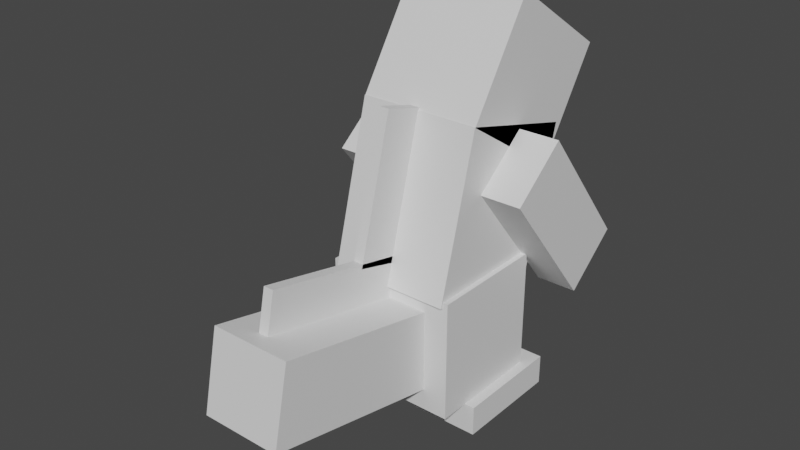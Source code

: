 # Source: quagsire.blend  (saved by Blender 2.81.16; exported with 4.5.12 LTS)
import bpy
from mathutils import Matrix  # noqa: F401  (used for matrix-valued properties, if any)

bpy.ops.wm.read_factory_settings(use_empty=True)
scene = bpy.context.scene
scene.name = 'Scene'

# ---- collections
col_collection = bpy.data.collections.new('Collection'); scene.collection.children.link(col_collection)

# ---- materials (node trees are filled in below, after node groups)
mat_default_obj = bpy.data.materials.new('Default OBJ')
mat_default_obj.use_transparent_shadow = False

# ---- material node trees
mat_default_obj.use_nodes = True; mat_default_obj.node_tree.nodes.clear()
_N = mat_default_obj.node_tree.nodes; _L = mat_default_obj.node_tree.links
n0 = _N.new('ShaderNodeOutputMaterial'); n0.name = 'Material Output'; n0.location = (300, 300)
n1 = _N.new('ShaderNodeBsdfPrincipled'); n1.name = 'Principled BSDF'; n1.location = (10, 300)
n1.distribution = 'GGX'
n1.subsurface_method = 'BURLEY'
n1.inputs[3].default_value = 1.45
n1.inputs[27].default_value = (0.0, 0.0, 0.0, 1.0)
n1.inputs[28].default_value = 1.0
_L.new(n1.outputs[0], n0.inputs[0])
n0.is_active_output = True

# ---- world
world_world = bpy.data.worlds.new('World'); scene.world = world_world
world_world.use_nodes = True; world_world.node_tree.nodes.clear()
_N = world_world.node_tree.nodes; _L = world_world.node_tree.links
n0 = _N.new('ShaderNodeOutputWorld'); n0.name = 'World Output'; n0.location = (300, 300)
n1 = _N.new('ShaderNodeBackground'); n1.name = 'Background'; n1.location = (10, 300)
n1.inputs[0].default_value = (0.05088, 0.05088, 0.05088, 1.0)
_L.new(n1.outputs[0], n0.inputs[0])
n0.is_active_output = True
world_world.color = (0.05088, 0.05088, 0.05088)
world_world.use_sun_shadow = False
world_world.sun_shadow_jitter_overblur = 0.0

# ---- meshes
me_rightarm = bpy.data.meshes.new('Rightarm')
me_rightarm.from_pydata([(0.125, -0.2509, -0.4847), (-0.125, -0.2509, -0.4847), (-0.125, 0.5262, 0.1447), (0.125, 0.5262, 0.1447), (-0.125, -0.5262, -0.1447), (0.125, -0.5262, -0.1447), (0.125, 0.2509, 0.4847), (-0.125, 0.2509, 0.4847)], [], [(0, 1, 2, 3), (4, 5, 6, 7), (3, 2, 7, 6), (5, 4, 1, 0), (5, 0, 3, 6), (1, 4, 7, 2)])
_uv = me_rightarm.uv_layers.new(name='UVMap')
_uv.uv.foreach_set('vector', [0.05469, 0.5078, 0.08594, 0.5078, 0.08594, 0.6328, 0.05469, 0.6328, 0.1406, 0.5078, 0.1719, 0.5078, 0.1719, 0.6328, 0.1406, 0.6328, 0.05469, 0.6328, 0.08594, 0.6328, 0.08594, 0.6875, 0.05469, 0.6875, 0.08594, 0.6328, 0.1172, 0.6328, 0.1172, 0.6875, 0.08594, 0.6875, 0.0, 0.5078, 0.05469, 0.5078, 0.05469, 0.6328, 0.0, 0.6328, 0.08594, 0.5078, 0.1406, 0.5078, 0.1406, 0.6328, 0.08594, 0.6328])
me_rightarm.materials.append(mat_default_obj)
me_rightarm.use_remesh_fix_poles = True
me_rightarm.use_remesh_preserve_attributes = False
me_rightarm.use_mirror_vertex_groups = False
me_rightarm.update()
me_leftarm = bpy.data.meshes.new('Leftarm')
me_leftarm.from_pydata([(0.125, -0.2509, -0.4847), (-0.125, -0.2509, -0.4847), (-0.125, 0.5262, 0.1447), (0.125, 0.5262, 0.1447), (-0.125, -0.5262, -0.1447), (0.125, -0.5262, -0.1447), (0.125, 0.2509, 0.4847), (-0.125, 0.2509, 0.4847)], [], [(0, 1, 2, 3), (4, 5, 6, 7), (3, 2, 7, 6), (5, 4, 1, 0), (5, 0, 3, 6), (1, 4, 7, 2)])
_uv = me_leftarm.uv_layers.new(name='UVMap')
_uv.uv.foreach_set('vector', [0.05469, 0.5078, 0.08594, 0.5078, 0.08594, 0.6328, 0.05469, 0.6328, 0.1406, 0.5078, 0.1719, 0.5078, 0.1719, 0.6328, 0.1406, 0.6328, 0.05469, 0.6328, 0.08594, 0.6328, 0.08594, 0.6875, 0.05469, 0.6875, 0.08594, 0.6328, 0.1172, 0.6328, 0.1172, 0.6875, 0.08594, 0.6875, 0.0, 0.5078, 0.05469, 0.5078, 0.05469, 0.6328, 0.0, 0.6328, 0.08594, 0.5078, 0.1406, 0.5078, 0.1406, 0.6328, 0.08594, 0.6328])
me_leftarm.materials.append(mat_default_obj)
me_leftarm.use_remesh_fix_poles = True
me_leftarm.use_remesh_preserve_attributes = False
me_leftarm.use_mirror_vertex_groups = False
me_leftarm.update()
me_tail = bpy.data.meshes.new('Tail')
me_tail.from_pydata([(0.25, -0.1211, 0.6328), (-0.25, -0.1211, 0.6328), (-0.25, -0.368, -0.5288), (0.25, -0.368, -0.5288), (-0.25, 0.368, 0.5288), (0.25, 0.368, 0.5288), (0.25, 0.1211, -0.6328), (-0.25, 0.1211, -0.6328)], [], [(0, 1, 2, 3), (4, 5, 6, 7), (3, 2, 7, 6), (5, 4, 1, 0), (5, 0, 3, 6), (1, 4, 7, 2)])
_uv = me_tail.uv_layers.new(name='UVMap')
_uv.uv.foreach_set('vector', [0.4609, 0.0, 0.5234, 0.0, 0.5234, 0.1484, 0.4609, 0.1484, 0.5859, 0.0, 0.6484, 0.0, 0.6484, 0.1484, 0.5859, 0.1484, 0.4609, 0.1484, 0.5234, 0.1484, 0.5234, 0.2109, 0.4609, 0.2109, 0.5234, 0.1484, 0.5859, 0.1484, 0.5859, 0.2109, 0.5234, 0.2109, 0.3984, 0.0, 0.4609, 0.0, 0.4609, 0.1484, 0.3984, 0.1484, 0.5234, 0.0, 0.5859, 0.0, 0.5859, 0.1484, 0.5234, 0.1484])
me_tail.materials.append(mat_default_obj)
me_tail.use_remesh_fix_poles = True
me_tail.use_remesh_preserve_attributes = False
me_tail.use_mirror_vertex_groups = False
me_tail.update()
me_bottom = bpy.data.meshes.new('Bottom')
me_bottom.from_pydata([(0.4062, -0.375, -0.375), (-0.4062, -0.375, -0.375), (-0.4062, 0.375, -0.375), (0.4062, 0.375, -0.375), (-0.4062, -0.375, 0.375), (0.4062, -0.375, 0.375), (0.4062, 0.375, 0.375), (-0.4062, 0.375, 0.375)], [], [(0, 1, 2, 3), (4, 5, 6, 7), (3, 2, 7, 6), (5, 4, 1, 0), (5, 0, 3, 6), (1, 4, 7, 2)])
_uv = me_bottom.uv_layers.new(name='UVMap')
_uv.uv.foreach_set('vector', [0.09375, 0.0, 0.1953, 0.0, 0.1953, 0.09375, 0.09375, 0.09375, 0.2891, 0.0, 0.3906, 0.0, 0.3906, 0.09375, 0.2891, 0.09375, 0.09375, 0.09375, 0.1953, 0.09375, 0.1953, 0.1875, 0.09375, 0.1875, 0.1953, 0.09375, 0.2969, 0.09375, 0.2969, 0.1875, 0.1953, 0.1875, 0.0, 0.0, 0.09375, 0.0, 0.09375, 0.09375, 0.0, 0.09375, 0.1953, 0.0, 0.2891, 0.0, 0.2891, 0.09375, 0.1953, 0.09375])
me_bottom.materials.append(mat_default_obj)
me_bottom.use_remesh_fix_poles = True
me_bottom.use_remesh_preserve_attributes = False
me_bottom.use_mirror_vertex_groups = False
me_bottom.update()
me_rightfoot = bpy.data.meshes.new('Rightfoot')
me_rightfoot.from_pydata([(0.2188, -0.09375, -0.3438), (-0.2188, -0.09375, -0.3438), (-0.2188, 0.09375, -0.3438), (0.2188, 0.09375, -0.3438), (-0.2188, -0.09375, 0.3438), (0.2188, -0.09375, 0.3438), (0.2188, 0.09375, 0.3438), (-0.2188, 0.09375, 0.3438)], [], [(0, 1, 2, 3), (4, 5, 6, 7), (3, 2, 7, 6), (5, 4, 1, 0), (5, 0, 3, 6), (1, 4, 7, 2)])
_uv = me_rightfoot.uv_layers.new(name='UVMap')
_uv.uv.foreach_set('vector', [0.08594, 0.6875, 0.1406, 0.6875, 0.1406, 0.7109, 0.08594, 0.7109, 0.2266, 0.6875, 0.2812, 0.6875, 0.2812, 0.7109, 0.2266, 0.7109, 0.08594, 0.7109, 0.1406, 0.7109, 0.1406, 0.7969, 0.08594, 0.7969, 0.1406, 0.7109, 0.1953, 0.7109, 0.1953, 0.7969, 0.1406, 0.7969, 0.0, 0.6875, 0.08594, 0.6875, 0.08594, 0.7109, 0.0, 0.7109, 0.1406, 0.6875, 0.2266, 0.6875, 0.2266, 0.7109, 0.1406, 0.7109])
me_rightfoot.materials.append(mat_default_obj)
me_rightfoot.use_remesh_fix_poles = True
me_rightfoot.use_remesh_preserve_attributes = False
me_rightfoot.use_mirror_vertex_groups = False
me_rightfoot.update()
me_leftfoot = bpy.data.meshes.new('Leftfoot')
me_leftfoot.from_pydata([(0.2188, -0.09375, -0.3438), (-0.2188, -0.09375, -0.3438), (-0.2188, 0.09375, -0.3438), (0.2188, 0.09375, -0.3438), (-0.2188, -0.09375, 0.3438), (0.2188, -0.09375, 0.3438), (0.2188, 0.09375, 0.3438), (-0.2188, 0.09375, 0.3438)], [], [(0, 1, 2, 3), (4, 5, 6, 7), (3, 2, 7, 6), (5, 4, 1, 0), (5, 0, 3, 6), (1, 4, 7, 2)])
_uv = me_leftfoot.uv_layers.new(name='UVMap')
_uv.uv.foreach_set('vector', [0.08594, 0.6875, 0.1406, 0.6875, 0.1406, 0.7109, 0.08594, 0.7109, 0.2266, 0.6875, 0.2812, 0.6875, 0.2812, 0.7109, 0.2266, 0.7109, 0.08594, 0.7109, 0.1406, 0.7109, 0.1406, 0.7969, 0.08594, 0.7969, 0.1406, 0.7109, 0.1953, 0.7109, 0.1953, 0.7969, 0.1406, 0.7969, 0.0, 0.6875, 0.08594, 0.6875, 0.08594, 0.7109, 0.0, 0.7109, 0.1406, 0.6875, 0.2266, 0.6875, 0.2266, 0.7109, 0.1406, 0.7109])
me_leftfoot.materials.append(mat_default_obj)
me_leftfoot.use_remesh_fix_poles = True
me_leftfoot.use_remesh_preserve_attributes = False
me_leftfoot.use_mirror_vertex_groups = False
me_leftfoot.update()
me_bodygill = bpy.data.meshes.new('Bodygill')
me_bodygill.from_pydata([(0.03125, -0.5116, -0.2188), (-0.03125, -0.5116, -0.2188), (-0.03125, 0.3336, -0.4453), (0.03125, 0.3336, -0.4453), (-0.03125, -0.3336, 0.4453), (0.03125, -0.3336, 0.4453), (0.03125, 0.5116, 0.2188), (-0.03125, 0.5116, 0.2188)], [], [(0, 1, 2, 3), (4, 5, 6, 7), (3, 2, 7, 6), (5, 4, 1, 0), (5, 0, 3, 6), (1, 4, 7, 2)])
_uv = me_bodygill.uv_layers.new(name='UVMap')
_uv.uv.foreach_set('vector', [0.4922, 0.2266, 0.5, 0.2266, 0.5, 0.3359, 0.4922, 0.3359, 0.5859, 0.2266, 0.5938, 0.2266, 0.5938, 0.3359, 0.5859, 0.3359, 0.4922, 0.3359, 0.5, 0.3359, 0.5, 0.4219, 0.4922, 0.4219, 0.5, 0.3359, 0.5078, 0.3359, 0.5078, 0.4219, 0.5, 0.4219, 0.4062, 0.2266, 0.4922, 0.2266, 0.4922, 0.3359, 0.4062, 0.3359, 0.5, 0.2266, 0.5859, 0.2266, 0.5859, 0.3359, 0.5, 0.3359])
me_bodygill.materials.append(mat_default_obj)
me_bodygill.use_remesh_fix_poles = True
me_bodygill.use_remesh_preserve_attributes = False
me_bodygill.use_mirror_vertex_groups = False
me_bodygill.update()
me_tailgill = bpy.data.meshes.new('Tailgill')
me_tailgill.from_pydata([(0.03125, -0.07295, 0.5586), (-0.03125, -0.07295, 0.5586), (-0.03125, -0.2939, -0.4807), (0.03125, -0.2939, -0.4807), (-0.03125, 0.2939, 0.4807), (0.03125, 0.2939, 0.4807), (0.03125, 0.07295, -0.5586), (-0.03125, 0.07295, -0.5586)], [], [(0, 1, 2, 3), (4, 5, 6, 7), (3, 2, 7, 6), (5, 4, 1, 0), (5, 0, 3, 6), (1, 4, 7, 2)])
_uv = me_tailgill.uv_layers.new(name='UVMap')
_uv.uv.foreach_set('vector', [0.6953, 0.03125, 0.7031, 0.03125, 0.7031, 0.1641, 0.6953, 0.1641, 0.75, 0.03125, 0.7578, 0.03125, 0.7578, 0.1641, 0.75, 0.1641, 0.6953, 0.1641, 0.7031, 0.1641, 0.7031, 0.2109, 0.6953, 0.2109, 0.7031, 0.1641, 0.7109, 0.1641, 0.7109, 0.2109, 0.7031, 0.2109, 0.6484, 0.03125, 0.6953, 0.03125, 0.6953, 0.1641, 0.6484, 0.1641, 0.7031, 0.03125, 0.75, 0.03125, 0.75, 0.1641, 0.7031, 0.1641])
me_tailgill.materials.append(mat_default_obj)
me_tailgill.use_remesh_fix_poles = True
me_tailgill.use_remesh_preserve_attributes = False
me_tailgill.use_mirror_vertex_groups = False
me_tailgill.update()
me_body = bpy.data.meshes.new('Body')
me_body.from_pydata([(0.375, -0.5881, -0.263), (-0.375, -0.5881, -0.263), (-0.375, 0.3778, -0.5218), (0.375, 0.3778, -0.5218), (-0.375, -0.3778, 0.5218), (0.375, -0.3778, 0.5218), (0.375, 0.5881, 0.263), (-0.375, 0.5881, 0.263)], [], [(0, 1, 2, 3), (4, 5, 6, 7), (3, 2, 7, 6), (5, 4, 1, 0), (5, 0, 3, 6), (1, 4, 7, 2)])
_uv = me_body.uv_layers.new(name='UVMap')
_uv.uv.foreach_set('vector', [0.1016, 0.1875, 0.1953, 0.1875, 0.1953, 0.3125, 0.1016, 0.3125, 0.2969, 0.1875, 0.3906, 0.1875, 0.3906, 0.3125, 0.2969, 0.3125, 0.1016, 0.3125, 0.1953, 0.3125, 0.1953, 0.4141, 0.1016, 0.4141, 0.1953, 0.3125, 0.2891, 0.3125, 0.2891, 0.4141, 0.1953, 0.4141, 0.0, 0.1875, 0.1016, 0.1875, 0.1016, 0.3125, 0.0, 0.3125, 0.1953, 0.1875, 0.2969, 0.1875, 0.2969, 0.3125, 0.1953, 0.3125])
me_body.materials.append(mat_default_obj)
me_body.use_remesh_fix_poles = True
me_body.use_remesh_preserve_attributes = False
me_body.use_mirror_vertex_groups = False
me_body.update()
me_head = bpy.data.meshes.new('Head')
me_head.from_pydata([(0.375, -0.3416, -0.2919), (-0.375, -0.3416, -0.2919), (-0.375, 0.2874, -0.7004), (0.375, 0.2874, -0.7004), (-0.375, 0.1009, 0.3895), (0.375, 0.1009, 0.3895), (0.375, 0.7299, -0.01901), (-0.375, 0.7299, -0.01901)], [], [(0, 1, 2, 3), (4, 5, 6, 7), (3, 2, 7, 6), (5, 4, 1, 0), (5, 0, 3, 6), (1, 4, 7, 2)])
_uv = me_head.uv_layers.new(name='UVMap')
_uv.uv.foreach_set('vector', [0.1016, 0.8047, 0.1953, 0.8047, 0.1953, 0.8984, 0.1016, 0.8984, 0.2969, 0.8047, 0.3906, 0.8047, 0.3906, 0.8984, 0.2969, 0.8984, 0.1016, 0.8984, 0.1953, 0.8984, 0.1953, 1.0, 0.1016, 1.0, 0.1953, 0.8984, 0.2891, 0.8984, 0.2891, 1.0, 0.1953, 1.0, 0.0, 0.8047, 0.1016, 0.8047, 0.1016, 0.8984, 0.0, 0.8984, 0.1953, 0.8047, 0.2969, 0.8047, 0.2969, 0.8984, 0.1953, 0.8984])
me_head.materials.append(mat_default_obj)
me_head.use_remesh_fix_poles = True
me_head.use_remesh_preserve_attributes = False
me_head.use_mirror_vertex_groups = False
me_head.update()

# ---- objects
ob_rightarm = bpy.data.objects.new('Rightarm', me_rightarm)
ob_leftarm = bpy.data.objects.new('Leftarm', me_leftarm)
ob_tail = bpy.data.objects.new('Tail', me_tail)
ob_bottom = bpy.data.objects.new('Bottom', me_bottom)
ob_rightfoot = bpy.data.objects.new('Rightfoot', me_rightfoot)
ob_leftfoot = bpy.data.objects.new('Leftfoot', me_leftfoot)
ob_bodygill = bpy.data.objects.new('Bodygill', me_bodygill)
ob_tailgill = bpy.data.objects.new('Tailgill', me_tailgill)
ob_body = bpy.data.objects.new('Body', me_body)
ob_head = bpy.data.objects.new('Head', me_head)

# ---- transforms, parenting, visibility, modifiers, constraints
ob_rightarm.parent = ob_body
ob_rightarm.matrix_parent_inverse = Matrix(((1.0, 0.0, 0.0, -0.0), (0.0, -1.629e-07, 1.0, -1.298), (0.0, -1.0, -1.629e-07, 0.1919), (-0.0, 0.0, -0.0, 1.0)))
ob_rightarm.location = (0.5, 0.486, 1.223)
ob_rightarm.rotation_euler = (1.571, -0.0, 0.0)
ob_rightarm.lineart.crease_threshold = 0.0
ob_leftarm.parent = ob_body
ob_leftarm.matrix_parent_inverse = Matrix(((1.0, 0.0, 0.0, -0.0), (0.0, -1.629e-07, 1.0, -1.298), (0.0, -1.0, -1.629e-07, 0.1919), (-0.0, 0.0, -0.0, 1.0)))
ob_leftarm.location = (-0.5, 0.486, 1.223)
ob_leftarm.rotation_euler = (1.571, -0.0, 0.0)
ob_leftarm.lineart.crease_threshold = 0.0
ob_tail.parent = ob_bottom
ob_tail.matrix_parent_inverse = Matrix(((1.0, 0.0, 0.0, -0.0), (0.0, -1.629e-07, 1.0, -0.577), (0.0, -1.0, -1.629e-07, 0.0625), (-0.0, 0.0, -0.0, 1.0)))
ob_tail.location = (0.0, -0.8308, 0.7004)
ob_tail.rotation_euler = (1.571, -0.0, 0.0)
ob_tail.lineart.crease_threshold = 0.0
ob_bottom.location = (0.0, 0.0625, 0.577)
ob_bottom.rotation_euler = (1.571, -0.0, 0.0)
ob_bottom.lineart.crease_threshold = 0.0
ob_rightfoot.parent = ob_bottom
ob_rightfoot.matrix_parent_inverse = Matrix(((1.0, 0.0, 0.0, -0.0), (0.0, -1.629e-07, 1.0, -0.577), (0.0, -1.0, -1.629e-07, 0.0625), (-0.0, 0.0, -0.0, 1.0)))
ob_rightfoot.location = (0.25, 0.2188, 0.1082)
ob_rightfoot.rotation_euler = (1.571, -0.0, 0.0)
ob_rightfoot.lineart.crease_threshold = 0.0
ob_leftfoot.parent = ob_bottom
ob_leftfoot.matrix_parent_inverse = Matrix(((1.0, 0.0, 0.0, -0.0), (0.0, -1.629e-07, 1.0, -0.577), (0.0, -1.0, -1.629e-07, 0.0625), (-0.0, 0.0, -0.0, 1.0)))
ob_leftfoot.location = (-0.3125, 0.2188, 0.1082)
ob_leftfoot.rotation_euler = (1.571, -0.0, 0.0)
ob_leftfoot.lineart.crease_threshold = 0.0
ob_bodygill.parent = ob_body
ob_bodygill.matrix_parent_inverse = Matrix(((1.0, 0.0, 0.0, -0.0), (0.0, -1.629e-07, 1.0, -1.298), (0.0, -1.0, -1.629e-07, 0.1919), (-0.0, 0.0, -0.0, 1.0)))
ob_bodygill.location = (-0.03125, -0.0916, 1.455)
ob_bodygill.rotation_euler = (1.571, -0.0, 0.0)
ob_bodygill.lineart.crease_threshold = 0.0
ob_tailgill.parent = ob_tail
ob_tailgill.matrix_parent_inverse = Matrix(((1.0, 0.0, 0.0, -0.0), (0.0, -1.629e-07, 1.0, -0.7004), (-0.0, -1.0, -1.629e-07, -0.8308), (-0.0, 0.0, -0.0, 1.0)))
ob_tailgill.location = (-0.03125, -0.7047, 0.9931)
ob_tailgill.rotation_euler = (1.571, -0.0, 0.0)
ob_tailgill.lineart.crease_threshold = 0.0
ob_body.parent = ob_bottom
ob_body.matrix_parent_inverse = Matrix(((1.0, 0.0, 0.0, -0.0), (0.0, -1.629e-07, 1.0, -0.577), (0.0, -1.0, -1.629e-07, 0.0625), (-0.0, 0.0, -0.0, 1.0)))
ob_body.location = (0.0, 0.1919, 1.298)
ob_body.rotation_euler = (1.571, -0.0, 0.0)
ob_body.lineart.crease_threshold = 0.0
ob_head.parent = ob_body
ob_head.matrix_parent_inverse = Matrix(((1.0, 0.0, 0.0, -0.0), (0.0, -1.629e-07, 1.0, -1.298), (0.0, -1.0, -1.629e-07, 0.1919), (-0.0, 0.0, -0.0, 1.0)))
ob_head.location = (0.0, 0.3214, 1.781)
ob_head.rotation_euler = (1.571, -0.0, 0.0)
ob_head.lineart.crease_threshold = 0.0

# ---- collection membership
col_collection.objects.link(ob_rightarm)
col_collection.objects.link(ob_leftarm)
col_collection.objects.link(ob_tail)
col_collection.objects.link(ob_bottom)
col_collection.objects.link(ob_rightfoot)
col_collection.objects.link(ob_leftfoot)
col_collection.objects.link(ob_bodygill)
col_collection.objects.link(ob_tailgill)
col_collection.objects.link(ob_body)
col_collection.objects.link(ob_head)

# ---- scene / render settings (as saved in the file)
scene.frame_start = 1; scene.frame_end = 250; scene.frame_set(1)
scene.render.engine = 'BLENDER_EEVEE_NEXT'
scene.cycles.use_denoising = False
scene.cycles.samples = 128
scene.cycles.sampling_pattern = 'TABULATED_SOBOL'
scene.cycles.use_adaptive_sampling = False
scene.cycles.use_light_tree = False
scene.view_settings.view_transform = 'Filmic'
bpy.context.view_layer.update()

# ---- added for rendering (the .blend has no active camera and no usable light): camera, sun
cam_auto = bpy.data.cameras.new('AutoCamera')
cam_auto.lens = 50.0
cam_auto.sensor_width = 36.0
cam_auto.clip_end = 1000.0
ob_auto_camera = bpy.data.objects.new('AutoCamera', cam_auto)
scene.collection.objects.link(ob_auto_camera)
ob_auto_camera.location = (3.45809, -4.37058, 4.02896)
ob_auto_camera.rotation_euler = (1.09748, -7.21219e-08, 0.694738)
scene.camera = ob_auto_camera
light_auto_sun = bpy.data.lights.new('AutoSun', 'SUN')
light_auto_sun.energy = 3.0
light_auto_sun.angle = 0.0523599
ob_auto_sun = bpy.data.objects.new('AutoSun', light_auto_sun)
scene.collection.objects.link(ob_auto_sun)
ob_auto_sun.rotation_euler = (0.872665, 0.174533, 0.523599)
bpy.context.view_layer.update()
